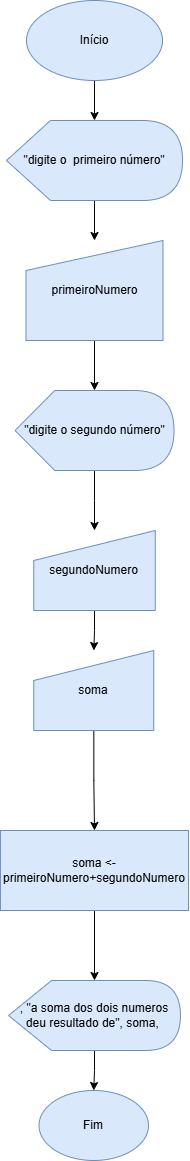

The diagram above was exported from draw.io. Its source (the exported page's mxGraphModel, read from the mxfile embedded in the PNG):
<mxGraphModel dx="1290" dy="752" grid="1" gridSize="10" guides="1" tooltips="1" connect="1" arrows="1" fold="1" page="1" pageScale="1" pageWidth="827" pageHeight="1169" math="0" shadow="0">
  <root>
    <mxCell id="0" />
    <mxCell id="1" parent="0" />
    <mxCell id="QJUnKB8D7hIMSLdijWhY-4" edge="1" parent="1" source="QJUnKB8D7hIMSLdijWhY-1" style="edgeStyle=orthogonalEdgeStyle;rounded=0;orthogonalLoop=1;jettySize=auto;html=1;" target="QJUnKB8D7hIMSLdijWhY-2" value="">
      <mxGeometry relative="1" as="geometry" />
    </mxCell>
    <mxCell id="QJUnKB8D7hIMSLdijWhY-1" parent="1" style="ellipse;whiteSpace=wrap;html=1;fillColor=#dae8fc;strokeColor=#6c8ebf;" value="Início" vertex="1">
      <mxGeometry height="80" width="136" x="270" as="geometry" />
    </mxCell>
    <mxCell id="QJUnKB8D7hIMSLdijWhY-5" edge="1" parent="1" source="QJUnKB8D7hIMSLdijWhY-2" style="edgeStyle=orthogonalEdgeStyle;rounded=0;orthogonalLoop=1;jettySize=auto;html=1;" target="QJUnKB8D7hIMSLdijWhY-3" value="">
      <mxGeometry relative="1" as="geometry" />
    </mxCell>
    <mxCell id="QJUnKB8D7hIMSLdijWhY-2" parent="1" style="shape=display;whiteSpace=wrap;html=1;fillColor=#dae8fc;strokeColor=#6c8ebf;" value="&quot;digite o&amp;nbsp; primeiro número&quot;" vertex="1">
      <mxGeometry height="80" width="176" x="250" y="120" as="geometry" />
    </mxCell>
    <mxCell id="QJUnKB8D7hIMSLdijWhY-7" edge="1" parent="1" source="QJUnKB8D7hIMSLdijWhY-3" style="edgeStyle=orthogonalEdgeStyle;rounded=0;orthogonalLoop=1;jettySize=auto;html=1;" target="QJUnKB8D7hIMSLdijWhY-6" value="">
      <mxGeometry relative="1" as="geometry" />
    </mxCell>
    <mxCell id="QJUnKB8D7hIMSLdijWhY-3" parent="1" style="shape=manualInput;whiteSpace=wrap;html=1;fillColor=#dae8fc;strokeColor=#6c8ebf;" value="primeiroNumero" vertex="1">
      <mxGeometry height="100" width="137" x="269.5" y="240" as="geometry" />
    </mxCell>
    <mxCell id="QJUnKB8D7hIMSLdijWhY-10" edge="1" parent="1" source="QJUnKB8D7hIMSLdijWhY-6" style="edgeStyle=orthogonalEdgeStyle;rounded=0;orthogonalLoop=1;jettySize=auto;html=1;" target="QJUnKB8D7hIMSLdijWhY-8" value="">
      <mxGeometry relative="1" as="geometry" />
    </mxCell>
    <mxCell id="QJUnKB8D7hIMSLdijWhY-6" parent="1" style="shape=display;whiteSpace=wrap;html=1;fillColor=#dae8fc;strokeColor=#6c8ebf;" value="&quot;digite o segundo número&quot;" vertex="1">
      <mxGeometry height="80" width="159" x="258.5" y="390" as="geometry" />
    </mxCell>
    <mxCell id="m6JojjEWttmOsu1vJEoP-1" edge="1" parent="1" source="QJUnKB8D7hIMSLdijWhY-8" style="edgeStyle=orthogonalEdgeStyle;rounded=0;orthogonalLoop=1;jettySize=auto;html=1;" target="QJUnKB8D7hIMSLdijWhY-17" value="">
      <mxGeometry relative="1" as="geometry" />
    </mxCell>
    <mxCell id="QJUnKB8D7hIMSLdijWhY-8" parent="1" style="shape=manualInput;whiteSpace=wrap;html=1;fillColor=#dae8fc;strokeColor=#6c8ebf;" value="segundoNumero" vertex="1">
      <mxGeometry height="80" width="121.5" x="277.25" y="530" as="geometry" />
    </mxCell>
    <mxCell id="m6JojjEWttmOsu1vJEoP-2" edge="1" parent="1" source="QJUnKB8D7hIMSLdijWhY-11" style="edgeStyle=orthogonalEdgeStyle;rounded=0;orthogonalLoop=1;jettySize=auto;html=1;" target="QJUnKB8D7hIMSLdijWhY-13" value="">
      <mxGeometry relative="1" as="geometry" />
    </mxCell>
    <mxCell id="QJUnKB8D7hIMSLdijWhY-11" parent="1" style="rounded=0;whiteSpace=wrap;html=1;fillColor=#dae8fc;strokeColor=#6c8ebf;" value="soma &amp;lt;-primeiroNumero+segundoNumero" vertex="1">
      <mxGeometry height="80" width="188.07" x="243.96" y="830" as="geometry" />
    </mxCell>
    <mxCell id="m6JojjEWttmOsu1vJEoP-3" edge="1" parent="1" source="QJUnKB8D7hIMSLdijWhY-13" style="edgeStyle=orthogonalEdgeStyle;rounded=0;orthogonalLoop=1;jettySize=auto;html=1;" target="QJUnKB8D7hIMSLdijWhY-21" value="">
      <mxGeometry relative="1" as="geometry" />
    </mxCell>
    <mxCell id="QJUnKB8D7hIMSLdijWhY-13" parent="1" style="shape=display;whiteSpace=wrap;html=1;fillColor=#dae8fc;strokeColor=#6c8ebf;" value=", &quot;a soma dos dois numeros deu resultado de&quot;, soma,&amp;nbsp;" vertex="1">
      <mxGeometry height="70" width="171.87" x="252.05999999999995" y="980" as="geometry" />
    </mxCell>
    <mxCell id="QJUnKB8D7hIMSLdijWhY-19" edge="1" parent="1" source="QJUnKB8D7hIMSLdijWhY-17" style="edgeStyle=orthogonalEdgeStyle;rounded=0;orthogonalLoop=1;jettySize=auto;html=1;" target="QJUnKB8D7hIMSLdijWhY-11" value="">
      <mxGeometry relative="1" as="geometry" />
    </mxCell>
    <mxCell id="QJUnKB8D7hIMSLdijWhY-17" parent="1" style="shape=manualInput;whiteSpace=wrap;html=1;fillColor=#dae8fc;strokeColor=#6c8ebf;" value="soma" vertex="1">
      <mxGeometry height="80" width="120" x="277.25" y="650" as="geometry" />
    </mxCell>
    <mxCell id="QJUnKB8D7hIMSLdijWhY-21" parent="1" style="ellipse;whiteSpace=wrap;html=1;fillColor=#dae8fc;strokeColor=#6c8ebf;" value="Fim" vertex="1">
      <mxGeometry height="70" width="109.5" x="282.5" y="1090" as="geometry" />
    </mxCell>
  </root>
</mxGraphModel>